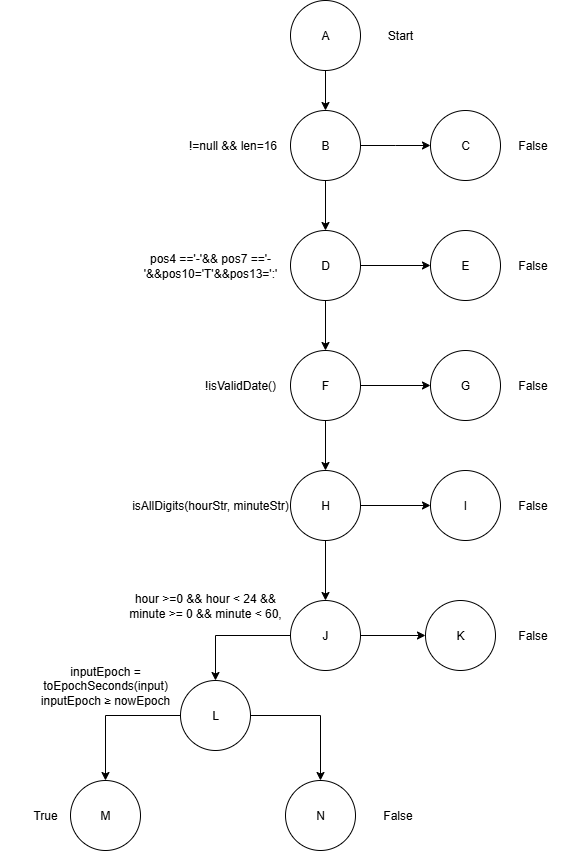

The diagram above was exported from draw.io. Its source (the exported page's mxGraphModel, read from the mxfile embedded in the PNG):
<mxGraphModel dx="1418" dy="531" grid="1" gridSize="10" guides="1" tooltips="1" connect="1" arrows="1" fold="1" page="1" pageScale="1" pageWidth="827" pageHeight="1169" math="0" shadow="0">
  <root>
    <mxCell id="0" />
    <mxCell id="1" parent="0" />
    <mxCell id="wHRabLNJ-kjrQXp7Um13-1" value="" style="edgeStyle=orthogonalEdgeStyle;rounded=0;orthogonalLoop=1;jettySize=auto;html=1;" parent="1" source="wHRabLNJ-kjrQXp7Um13-2" target="wHRabLNJ-kjrQXp7Um13-5" edge="1">
      <mxGeometry relative="1" as="geometry" />
    </mxCell>
    <mxCell id="wHRabLNJ-kjrQXp7Um13-2" value="A" style="ellipse;whiteSpace=wrap;html=1;aspect=fixed;" parent="1" vertex="1">
      <mxGeometry x="480" y="180" width="70" height="70" as="geometry" />
    </mxCell>
    <mxCell id="wHRabLNJ-kjrQXp7Um13-3" value="" style="edgeStyle=orthogonalEdgeStyle;rounded=0;orthogonalLoop=1;jettySize=auto;html=1;" parent="1" source="wHRabLNJ-kjrQXp7Um13-5" target="wHRabLNJ-kjrQXp7Um13-10" edge="1">
      <mxGeometry relative="1" as="geometry" />
    </mxCell>
    <mxCell id="wHRabLNJ-kjrQXp7Um13-4" value="" style="edgeStyle=orthogonalEdgeStyle;rounded=0;orthogonalLoop=1;jettySize=auto;html=1;" parent="1" source="wHRabLNJ-kjrQXp7Um13-5" edge="1">
      <mxGeometry relative="1" as="geometry">
        <mxPoint x="620" y="325" as="targetPoint" />
      </mxGeometry>
    </mxCell>
    <mxCell id="wHRabLNJ-kjrQXp7Um13-5" value="B" style="ellipse;whiteSpace=wrap;html=1;aspect=fixed;" parent="1" vertex="1">
      <mxGeometry x="480" y="290" width="70" height="70" as="geometry" />
    </mxCell>
    <mxCell id="wHRabLNJ-kjrQXp7Um13-6" value="!=null &amp;amp;&amp;amp; len=16" style="text;html=1;align=center;verticalAlign=middle;whiteSpace=wrap;rounded=0;" parent="1" vertex="1">
      <mxGeometry x="370" y="310" width="105" height="30" as="geometry" />
    </mxCell>
    <mxCell id="wHRabLNJ-kjrQXp7Um13-7" value="Start" style="text;html=1;align=center;verticalAlign=middle;whiteSpace=wrap;rounded=0;" parent="1" vertex="1">
      <mxGeometry x="560" y="200" width="60" height="30" as="geometry" />
    </mxCell>
    <mxCell id="wHRabLNJ-kjrQXp7Um13-8" value="" style="edgeStyle=orthogonalEdgeStyle;rounded=0;orthogonalLoop=1;jettySize=auto;html=1;" parent="1" source="wHRabLNJ-kjrQXp7Um13-10" target="wHRabLNJ-kjrQXp7Um13-14" edge="1">
      <mxGeometry relative="1" as="geometry" />
    </mxCell>
    <mxCell id="wHRabLNJ-kjrQXp7Um13-9" value="" style="edgeStyle=orthogonalEdgeStyle;rounded=0;orthogonalLoop=1;jettySize=auto;html=1;entryX=0;entryY=0.5;entryDx=0;entryDy=0;" parent="1" source="wHRabLNJ-kjrQXp7Um13-10" target="wHRabLNJ-kjrQXp7Um13-46" edge="1">
      <mxGeometry relative="1" as="geometry">
        <mxPoint x="590" y="445" as="targetPoint" />
      </mxGeometry>
    </mxCell>
    <mxCell id="wHRabLNJ-kjrQXp7Um13-10" value="D" style="ellipse;whiteSpace=wrap;html=1;aspect=fixed;" parent="1" vertex="1">
      <mxGeometry x="480" y="410" width="70" height="70" as="geometry" />
    </mxCell>
    <mxCell id="wHRabLNJ-kjrQXp7Um13-11" value="pos4 =='-'&amp;amp;&amp;amp; pos7 =='-'&amp;amp;&amp;amp;pos10='T'&amp;amp;&amp;amp;pos13=':'" style="text;html=1;align=center;verticalAlign=middle;whiteSpace=wrap;rounded=0;" parent="1" vertex="1">
      <mxGeometry x="320" y="430" width="160" height="30" as="geometry" />
    </mxCell>
    <mxCell id="wHRabLNJ-kjrQXp7Um13-12" value="" style="edgeStyle=orthogonalEdgeStyle;rounded=0;orthogonalLoop=1;jettySize=auto;html=1;" parent="1" source="wHRabLNJ-kjrQXp7Um13-14" target="wHRabLNJ-kjrQXp7Um13-17" edge="1">
      <mxGeometry relative="1" as="geometry" />
    </mxCell>
    <mxCell id="wHRabLNJ-kjrQXp7Um13-58" value="" style="edgeStyle=orthogonalEdgeStyle;rounded=0;orthogonalLoop=1;jettySize=auto;html=1;" parent="1" source="wHRabLNJ-kjrQXp7Um13-14" target="wHRabLNJ-kjrQXp7Um13-57" edge="1">
      <mxGeometry relative="1" as="geometry" />
    </mxCell>
    <mxCell id="wHRabLNJ-kjrQXp7Um13-14" value="F" style="ellipse;whiteSpace=wrap;html=1;aspect=fixed;" parent="1" vertex="1">
      <mxGeometry x="480" y="530" width="70" height="70" as="geometry" />
    </mxCell>
    <mxCell id="wHRabLNJ-kjrQXp7Um13-15" value="" style="edgeStyle=orthogonalEdgeStyle;rounded=0;orthogonalLoop=1;jettySize=auto;html=1;" parent="1" source="wHRabLNJ-kjrQXp7Um13-17" target="wHRabLNJ-kjrQXp7Um13-22" edge="1">
      <mxGeometry relative="1" as="geometry" />
    </mxCell>
    <mxCell id="wHRabLNJ-kjrQXp7Um13-16" value="" style="edgeStyle=orthogonalEdgeStyle;rounded=0;orthogonalLoop=1;jettySize=auto;html=1;" parent="1" source="wHRabLNJ-kjrQXp7Um13-17" target="wHRabLNJ-kjrQXp7Um13-48" edge="1">
      <mxGeometry relative="1" as="geometry" />
    </mxCell>
    <mxCell id="wHRabLNJ-kjrQXp7Um13-17" value="H" style="ellipse;whiteSpace=wrap;html=1;aspect=fixed;" parent="1" vertex="1">
      <mxGeometry x="480" y="650" width="70" height="70" as="geometry" />
    </mxCell>
    <mxCell id="wHRabLNJ-kjrQXp7Um13-19" value="isAllDigits(hourStr, minuteStr)" style="text;html=1;align=center;verticalAlign=middle;whiteSpace=wrap;rounded=0;" parent="1" vertex="1">
      <mxGeometry x="320" y="670" width="160" height="30" as="geometry" />
    </mxCell>
    <mxCell id="wHRabLNJ-kjrQXp7Um13-21" style="edgeStyle=orthogonalEdgeStyle;rounded=0;orthogonalLoop=1;jettySize=auto;html=1;" parent="1" source="wHRabLNJ-kjrQXp7Um13-22" target="wHRabLNJ-kjrQXp7Um13-25" edge="1">
      <mxGeometry relative="1" as="geometry" />
    </mxCell>
    <mxCell id="SuR-tjzKSmJfvrvi4vUN-6" value="" style="edgeStyle=orthogonalEdgeStyle;rounded=0;orthogonalLoop=1;jettySize=auto;html=1;" parent="1" source="wHRabLNJ-kjrQXp7Um13-22" target="SuR-tjzKSmJfvrvi4vUN-5" edge="1">
      <mxGeometry relative="1" as="geometry" />
    </mxCell>
    <mxCell id="wHRabLNJ-kjrQXp7Um13-22" value="J" style="ellipse;whiteSpace=wrap;html=1;aspect=fixed;" parent="1" vertex="1">
      <mxGeometry x="480" y="780" width="70" height="70" as="geometry" />
    </mxCell>
    <mxCell id="wHRabLNJ-kjrQXp7Um13-25" value="L" style="ellipse;whiteSpace=wrap;html=1;aspect=fixed;" parent="1" vertex="1">
      <mxGeometry x="370" y="860" width="70" height="70" as="geometry" />
    </mxCell>
    <mxCell id="wHRabLNJ-kjrQXp7Um13-27" value="" style="edgeStyle=orthogonalEdgeStyle;rounded=0;orthogonalLoop=1;jettySize=auto;html=1;exitX=0;exitY=0.5;exitDx=0;exitDy=0;" parent="1" source="wHRabLNJ-kjrQXp7Um13-25" target="wHRabLNJ-kjrQXp7Um13-31" edge="1">
      <mxGeometry relative="1" as="geometry">
        <mxPoint x="370" y="1024.9999999999998" as="sourcePoint" />
      </mxGeometry>
    </mxCell>
    <mxCell id="wHRabLNJ-kjrQXp7Um13-62" style="edgeStyle=orthogonalEdgeStyle;rounded=0;orthogonalLoop=1;jettySize=auto;html=1;exitX=1;exitY=0.5;exitDx=0;exitDy=0;" parent="1" source="wHRabLNJ-kjrQXp7Um13-25" target="wHRabLNJ-kjrQXp7Um13-53" edge="1">
      <mxGeometry relative="1" as="geometry">
        <mxPoint x="440" y="1024.9999999999998" as="sourcePoint" />
      </mxGeometry>
    </mxCell>
    <mxCell id="wHRabLNJ-kjrQXp7Um13-29" value="&lt;div&gt;inputEpoch = toEpochSeconds(input)&lt;/div&gt;inputEpoch ≥ nowEpoch" style="text;html=1;align=center;verticalAlign=middle;whiteSpace=wrap;rounded=0;" parent="1" vertex="1">
      <mxGeometry x="210" y="850" width="170" height="30" as="geometry" />
    </mxCell>
    <mxCell id="wHRabLNJ-kjrQXp7Um13-31" value="M" style="ellipse;whiteSpace=wrap;html=1;aspect=fixed;" parent="1" vertex="1">
      <mxGeometry x="260" y="960" width="70" height="70" as="geometry" />
    </mxCell>
    <mxCell id="wHRabLNJ-kjrQXp7Um13-32" value="True" style="text;html=1;align=center;verticalAlign=middle;whiteSpace=wrap;rounded=0;" parent="1" vertex="1">
      <mxGeometry x="190" y="980" width="90" height="30" as="geometry" />
    </mxCell>
    <mxCell id="wHRabLNJ-kjrQXp7Um13-44" value="C" style="ellipse;whiteSpace=wrap;html=1;aspect=fixed;" parent="1" vertex="1">
      <mxGeometry x="620" y="290" width="70" height="70" as="geometry" />
    </mxCell>
    <mxCell id="wHRabLNJ-kjrQXp7Um13-46" value="E" style="ellipse;whiteSpace=wrap;html=1;aspect=fixed;" parent="1" vertex="1">
      <mxGeometry x="620" y="410" width="70" height="70" as="geometry" />
    </mxCell>
    <mxCell id="wHRabLNJ-kjrQXp7Um13-48" value="I" style="ellipse;whiteSpace=wrap;html=1;aspect=fixed;" parent="1" vertex="1">
      <mxGeometry x="620" y="650" width="70" height="70" as="geometry" />
    </mxCell>
    <mxCell id="wHRabLNJ-kjrQXp7Um13-53" value="N" style="ellipse;whiteSpace=wrap;html=1;aspect=fixed;" parent="1" vertex="1">
      <mxGeometry x="475" y="960" width="70" height="70" as="geometry" />
    </mxCell>
    <mxCell id="wHRabLNJ-kjrQXp7Um13-55" value="False" style="text;html=1;align=center;verticalAlign=middle;whiteSpace=wrap;rounded=0;" parent="1" vertex="1">
      <mxGeometry x="545" y="980" width="85" height="30" as="geometry" />
    </mxCell>
    <mxCell id="wHRabLNJ-kjrQXp7Um13-56" value="!isValidDate()" style="text;html=1;align=center;verticalAlign=middle;whiteSpace=wrap;rounded=0;" parent="1" vertex="1">
      <mxGeometry x="350" y="550" width="160" height="30" as="geometry" />
    </mxCell>
    <mxCell id="wHRabLNJ-kjrQXp7Um13-57" value="G" style="ellipse;whiteSpace=wrap;html=1;aspect=fixed;" parent="1" vertex="1">
      <mxGeometry x="620" y="530" width="70" height="70" as="geometry" />
    </mxCell>
    <mxCell id="wHRabLNJ-kjrQXp7Um13-59" value="hour &amp;gt;=0 &amp;amp;&amp;amp; hour &amp;lt; 24 &amp;amp;&amp;amp;&lt;div&gt;minute &amp;gt;= 0 &amp;amp;&amp;amp; minute &amp;lt; 60,&lt;/div&gt;" style="text;html=1;align=center;verticalAlign=middle;whiteSpace=wrap;rounded=0;" parent="1" vertex="1">
      <mxGeometry x="315" y="770" width="160" height="30" as="geometry" />
    </mxCell>
    <mxCell id="SuR-tjzKSmJfvrvi4vUN-1" value="False" style="text;html=1;align=center;verticalAlign=middle;whiteSpace=wrap;rounded=0;" parent="1" vertex="1">
      <mxGeometry x="680" y="670" width="85" height="30" as="geometry" />
    </mxCell>
    <mxCell id="SuR-tjzKSmJfvrvi4vUN-2" value="False" style="text;html=1;align=center;verticalAlign=middle;whiteSpace=wrap;rounded=0;" parent="1" vertex="1">
      <mxGeometry x="680" y="550" width="85" height="30" as="geometry" />
    </mxCell>
    <mxCell id="SuR-tjzKSmJfvrvi4vUN-3" value="False" style="text;html=1;align=center;verticalAlign=middle;whiteSpace=wrap;rounded=0;" parent="1" vertex="1">
      <mxGeometry x="680" y="430" width="85" height="30" as="geometry" />
    </mxCell>
    <mxCell id="SuR-tjzKSmJfvrvi4vUN-4" value="False" style="text;html=1;align=center;verticalAlign=middle;whiteSpace=wrap;rounded=0;" parent="1" vertex="1">
      <mxGeometry x="680" y="310" width="85" height="30" as="geometry" />
    </mxCell>
    <mxCell id="SuR-tjzKSmJfvrvi4vUN-5" value="K" style="ellipse;whiteSpace=wrap;html=1;aspect=fixed;" parent="1" vertex="1">
      <mxGeometry x="615" y="780" width="70" height="70" as="geometry" />
    </mxCell>
    <mxCell id="SuR-tjzKSmJfvrvi4vUN-7" value="False" style="text;html=1;align=center;verticalAlign=middle;whiteSpace=wrap;rounded=0;" parent="1" vertex="1">
      <mxGeometry x="680" y="800" width="85" height="30" as="geometry" />
    </mxCell>
  </root>
</mxGraphModel>